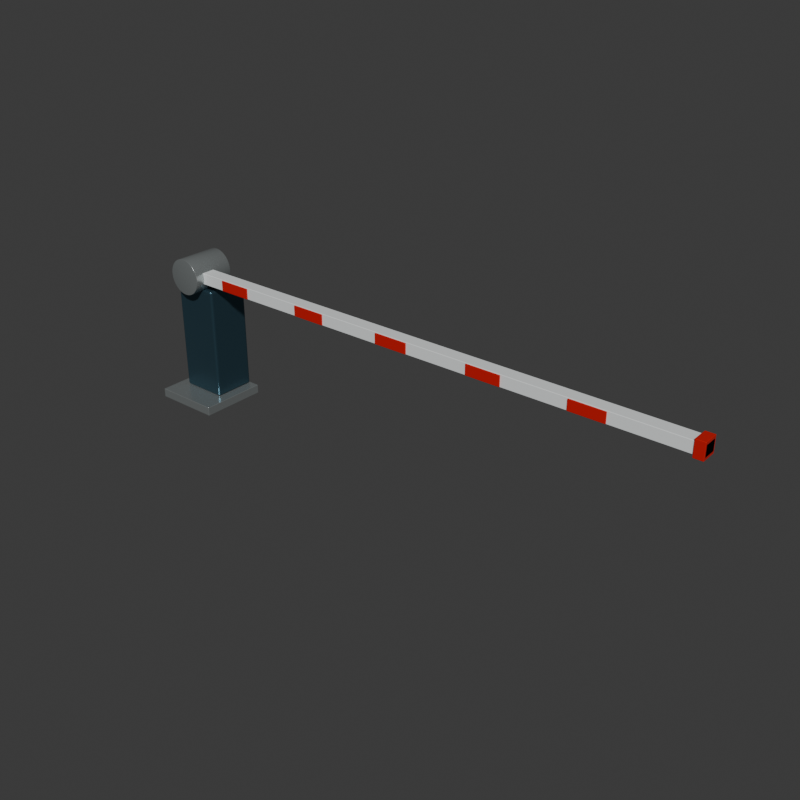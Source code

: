 # Source: road_barrier.blend  (saved by Blender 5.2.45; exported with 4.5.12 LTS)
import bpy
from mathutils import Matrix  # noqa: F401  (used for matrix-valued properties, if any)

bpy.ops.wm.read_factory_settings(use_empty=True)
scene = bpy.context.scene
scene.name = 'Scene'

# ---- collections
col_collection = bpy.data.collections.new('Collection'); scene.collection.children.link(col_collection)

# ---- materials (node trees are filled in below, after node groups)
mat_zinc_plated = bpy.data.materials.new('Zinc plated')
mat_zinc_plated.diffuse_color = (0.48, 0.52, 0.52, 1.0)
mat_painted_steel = bpy.data.materials.new('Painted steel')
mat_painted_steel.diffuse_color = (0.055, 0.12, 0.16, 1.0)
mat_label_white = bpy.data.materials.new('Label white')
mat_label_white.diffuse_color = (0.85, 0.88, 0.88, 1.0)
mat_safety_red = bpy.data.materials.new('Safety red')
mat_safety_red.diffuse_color = (0.68, 0.015, 0.01, 1.0)

# ---- material node trees
mat_zinc_plated.use_nodes = True; mat_zinc_plated.node_tree.nodes.clear()
_N = mat_zinc_plated.node_tree.nodes; _L = mat_zinc_plated.node_tree.links
n0 = _N.new('ShaderNodeBsdfPrincipled'); n0.name = 'Principled BSDF'; n0.location = (-200, 100)
n0.inputs[0].default_value = (0.48, 0.52, 0.52, 1.0)
n0.inputs[1].default_value = 0.75
n0.inputs[2].default_value = 0.26
n0.inputs[10].default_value = 0.005
n1 = _N.new('ShaderNodeOutputMaterial'); n1.name = 'Material Output'; n1.location = (200, 100)
_L.new(n0.outputs[0], n1.inputs[0])
n1.is_active_output = True
mat_painted_steel.use_nodes = True; mat_painted_steel.node_tree.nodes.clear()
_N = mat_painted_steel.node_tree.nodes; _L = mat_painted_steel.node_tree.links
n0 = _N.new('ShaderNodeBsdfPrincipled'); n0.name = 'Principled BSDF'; n0.location = (-200, 100)
n0.inputs[0].default_value = (0.055, 0.12, 0.16, 1.0)
n0.inputs[1].default_value = 0.72
n0.inputs[2].default_value = 0.29
n0.inputs[10].default_value = 0.005
n1 = _N.new('ShaderNodeOutputMaterial'); n1.name = 'Material Output'; n1.location = (200, 100)
_L.new(n0.outputs[0], n1.inputs[0])
n1.is_active_output = True
mat_label_white.use_nodes = True; mat_label_white.node_tree.nodes.clear()
_N = mat_label_white.node_tree.nodes; _L = mat_label_white.node_tree.links
n0 = _N.new('ShaderNodeBsdfPrincipled'); n0.name = 'Principled BSDF'; n0.location = (-200, 100)
n0.inputs[0].default_value = (0.85, 0.88, 0.88, 1.0)
n0.inputs[1].default_value = 0.05
n0.inputs[2].default_value = 0.42
n0.inputs[10].default_value = 0.005
n1 = _N.new('ShaderNodeOutputMaterial'); n1.name = 'Material Output'; n1.location = (200, 100)
_L.new(n0.outputs[0], n1.inputs[0])
n1.is_active_output = True
mat_safety_red.use_nodes = True; mat_safety_red.node_tree.nodes.clear()
_N = mat_safety_red.node_tree.nodes; _L = mat_safety_red.node_tree.links
n0 = _N.new('ShaderNodeBsdfPrincipled'); n0.name = 'Principled BSDF'; n0.location = (-200, 100)
n0.inputs[0].default_value = (0.68, 0.015, 0.01, 1.0)
n0.inputs[1].default_value = 0.18
n0.inputs[2].default_value = 0.31
n0.inputs[10].default_value = 0.005
n1 = _N.new('ShaderNodeOutputMaterial'); n1.name = 'Material Output'; n1.location = (200, 100)
_L.new(n0.outputs[0], n1.inputs[0])
n1.is_active_output = True

# ---- world
world_world = bpy.data.worlds.new('World'); scene.world = world_world
world_world.use_nodes = True; world_world.node_tree.nodes.clear()
_N = world_world.node_tree.nodes; _L = world_world.node_tree.links
n0 = _N.new('ShaderNodeOutputWorld'); n0.name = 'World Output'; n0.location = (200, 100)
n1 = _N.new('ShaderNodeBackground'); n1.name = 'Background'; n1.location = (-200, 100)
n1.inputs[0].default_value = (0.05088, 0.05088, 0.05088, 1.0)
_L.new(n1.outputs[0], n0.inputs[0])
n0.is_active_output = True
world_world.color = (0.022, 0.03, 0.034)
world_world.sun_shadow_jitter_overblur = 0.0

# ---- meshes
me_cube = bpy.data.meshes.new('Cube')
me_cube.from_pydata([(-0.3, -0.3, -0.04), (-0.3, -0.3, 0.04), (-0.3, 0.3, -0.04), (-0.3, 0.3, 0.04), (0.3, -0.3, -0.04), (0.3, -0.3, 0.04), (0.3, 0.3, -0.04), (0.3, 0.3, 0.04)], [], [(0, 1, 3, 2), (2, 3, 7, 6), (6, 7, 5, 4), (4, 5, 1, 0), (2, 6, 4, 0), (7, 3, 1, 5)])
_uv = me_cube.uv_layers.new(name='UVMap')
_uv.uv.foreach_set('vector', [0.375, 0.0, 0.625, 0.0, 0.625, 0.25, 0.375, 0.25, 0.375, 0.25, 0.625, 0.25, 0.625, 0.5, 0.375, 0.5, 0.375, 0.5, 0.625, 0.5, 0.625, 0.75, 0.375, 0.75, 0.375, 0.75, 0.625, 0.75, 0.625, 1.0, 0.375, 1.0, 0.125, 0.5, 0.375, 0.5, 0.375, 0.75, 0.125, 0.75, 0.625, 0.5, 0.875, 0.5, 0.875, 0.75, 0.625, 0.75])
me_cube.materials.append(mat_zinc_plated)
me_cube.update()
me_cube_001 = bpy.data.meshes.new('Cube.001')
me_cube_001.from_pydata([(-0.21, -0.19, -0.5), (-0.21, -0.19, 0.5), (-0.21, 0.19, -0.5), (-0.21, 0.19, 0.5), (0.21, -0.19, -0.5), (0.21, -0.19, 0.5), (0.21, 0.19, -0.5), (0.21, 0.19, 0.5)], [], [(0, 1, 3, 2), (2, 3, 7, 6), (6, 7, 5, 4), (4, 5, 1, 0), (2, 6, 4, 0), (7, 3, 1, 5)])
_uv = me_cube_001.uv_layers.new(name='UVMap')
_uv.uv.foreach_set('vector', [0.375, 0.0, 0.625, 0.0, 0.625, 0.25, 0.375, 0.25, 0.375, 0.25, 0.625, 0.25, 0.625, 0.5, 0.375, 0.5, 0.375, 0.5, 0.625, 0.5, 0.625, 0.75, 0.375, 0.75, 0.375, 0.75, 0.625, 0.75, 0.625, 1.0, 0.375, 1.0, 0.125, 0.5, 0.375, 0.5, 0.375, 0.75, 0.125, 0.75, 0.625, 0.5, 0.875, 0.5, 0.875, 0.75, 0.625, 0.75])
me_cube_001.materials.append(mat_painted_steel)
me_cube_001.update()
me_cylinder = bpy.data.meshes.new('Cylinder')
me_cylinder.from_pydata([(0.0, 0.16, -0.19), (0.0, 0.16, 0.19), (0.01568, 0.1592, -0.19), (0.01568, 0.1592, 0.19), (0.03121, 0.1569, -0.19), (0.03121, 0.1569, 0.19), (0.04645, 0.1531, -0.19), (0.04645, 0.1531, 0.19), (0.06123, 0.1478, -0.19), (0.06123, 0.1478, 0.19), (0.07542, 0.1411, -0.19), (0.07542, 0.1411, 0.19), (0.08889, 0.133, -0.19), (0.08889, 0.133, 0.19), (0.1015, 0.1237, -0.19), (0.1015, 0.1237, 0.19), (0.1131, 0.1131, -0.19), (0.1131, 0.1131, 0.19), (0.1237, 0.1015, -0.19), (0.1237, 0.1015, 0.19), (0.133, 0.08889, -0.19), (0.133, 0.08889, 0.19), (0.1411, 0.07542, -0.19), (0.1411, 0.07542, 0.19), (0.1478, 0.06123, -0.19), (0.1478, 0.06123, 0.19), (0.1531, 0.04645, -0.19), (0.1531, 0.04645, 0.19), (0.1569, 0.03121, -0.19), (0.1569, 0.03121, 0.19), (0.1592, 0.01568, -0.19), (0.1592, 0.01568, 0.19), (0.16, 0.0, -0.19), (0.16, 0.0, 0.19), (0.1592, -0.01568, -0.19), (0.1592, -0.01568, 0.19), (0.1569, -0.03121, -0.19), (0.1569, -0.03121, 0.19), (0.1531, -0.04645, -0.19), (0.1531, -0.04645, 0.19), (0.1478, -0.06123, -0.19), (0.1478, -0.06123, 0.19), (0.1411, -0.07542, -0.19), (0.1411, -0.07542, 0.19), (0.133, -0.08889, -0.19), (0.133, -0.08889, 0.19), (0.1237, -0.1015, -0.19), (0.1237, -0.1015, 0.19), (0.1131, -0.1131, -0.19), (0.1131, -0.1131, 0.19), (0.1015, -0.1237, -0.19), (0.1015, -0.1237, 0.19), (0.08889, -0.133, -0.19), (0.08889, -0.133, 0.19), (0.07542, -0.1411, -0.19), (0.07542, -0.1411, 0.19), (0.06123, -0.1478, -0.19), (0.06123, -0.1478, 0.19), (0.04645, -0.1531, -0.19), (0.04645, -0.1531, 0.19), (0.03121, -0.1569, -0.19), (0.03121, -0.1569, 0.19), (0.01568, -0.1592, -0.19), (0.01568, -0.1592, 0.19), (0.0, -0.16, -0.19), (0.0, -0.16, 0.19), (-0.01568, -0.1592, -0.19), (-0.01568, -0.1592, 0.19), (-0.03121, -0.1569, -0.19), (-0.03121, -0.1569, 0.19), (-0.04645, -0.1531, -0.19), (-0.04645, -0.1531, 0.19), (-0.06123, -0.1478, -0.19), (-0.06123, -0.1478, 0.19), (-0.07542, -0.1411, -0.19), (-0.07542, -0.1411, 0.19), (-0.08889, -0.133, -0.19), (-0.08889, -0.133, 0.19), (-0.1015, -0.1237, -0.19), (-0.1015, -0.1237, 0.19), (-0.1131, -0.1131, -0.19), (-0.1131, -0.1131, 0.19), (-0.1237, -0.1015, -0.19), (-0.1237, -0.1015, 0.19), (-0.133, -0.08889, -0.19), (-0.133, -0.08889, 0.19), (-0.1411, -0.07542, -0.19), (-0.1411, -0.07542, 0.19), (-0.1478, -0.06123, -0.19), (-0.1478, -0.06123, 0.19), (-0.1531, -0.04645, -0.19), (-0.1531, -0.04645, 0.19), (-0.1569, -0.03121, -0.19), (-0.1569, -0.03121, 0.19), (-0.1592, -0.01568, -0.19), (-0.1592, -0.01568, 0.19), (-0.16, 0.0, -0.19), (-0.16, 0.0, 0.19), (-0.1592, 0.01568, -0.19), (-0.1592, 0.01568, 0.19), (-0.1569, 0.03121, -0.19), (-0.1569, 0.03121, 0.19), (-0.1531, 0.04645, -0.19), (-0.1531, 0.04645, 0.19), (-0.1478, 0.06123, -0.19), (-0.1478, 0.06123, 0.19), (-0.1411, 0.07542, -0.19), (-0.1411, 0.07542, 0.19), (-0.133, 0.08889, -0.19), (-0.133, 0.08889, 0.19), (-0.1237, 0.1015, -0.19), (-0.1237, 0.1015, 0.19), (-0.1131, 0.1131, -0.19), (-0.1131, 0.1131, 0.19), (-0.1015, 0.1237, -0.19), (-0.1015, 0.1237, 0.19), (-0.08889, 0.133, -0.19), (-0.08889, 0.133, 0.19), (-0.07542, 0.1411, -0.19), (-0.07542, 0.1411, 0.19), (-0.06123, 0.1478, -0.19), (-0.06123, 0.1478, 0.19), (-0.04645, 0.1531, -0.19), (-0.04645, 0.1531, 0.19), (-0.03121, 0.1569, -0.19), (-0.03121, 0.1569, 0.19), (-0.01568, 0.1592, -0.19), (-0.01568, 0.1592, 0.19)], [], [(0, 1, 3, 2), (2, 3, 5, 4), (4, 5, 7, 6), (6, 7, 9, 8), (8, 9, 11, 10), (10, 11, 13, 12), (12, 13, 15, 14), (14, 15, 17, 16), (16, 17, 19, 18), (18, 19, 21, 20), (20, 21, 23, 22), (22, 23, 25, 24), (24, 25, 27, 26), (26, 27, 29, 28), (28, 29, 31, 30), (30, 31, 33, 32), (32, 33, 35, 34), (34, 35, 37, 36), (36, 37, 39, 38), (38, 39, 41, 40), (40, 41, 43, 42), (42, 43, 45, 44), (44, 45, 47, 46), (46, 47, 49, 48), (48, 49, 51, 50), (50, 51, 53, 52), (52, 53, 55, 54), (54, 55, 57, 56), (56, 57, 59, 58), (58, 59, 61, 60), (60, 61, 63, 62), (62, 63, 65, 64), (64, 65, 67, 66), (66, 67, 69, 68), (68, 69, 71, 70), (70, 71, 73, 72), (72, 73, 75, 74), (74, 75, 77, 76), (76, 77, 79, 78), (78, 79, 81, 80), (80, 81, 83, 82), (82, 83, 85, 84), (84, 85, 87, 86), (86, 87, 89, 88), (88, 89, 91, 90), (90, 91, 93, 92), (92, 93, 95, 94), (94, 95, 97, 96), (96, 97, 99, 98), (98, 99, 101, 100), (100, 101, 103, 102), (102, 103, 105, 104), (104, 105, 107, 106), (106, 107, 109, 108), (108, 109, 111, 110), (110, 111, 113, 112), (112, 113, 115, 114), (114, 115, 117, 116), (116, 117, 119, 118), (118, 119, 121, 120), (120, 121, 123, 122), (122, 123, 125, 124), (3, 1, 127, 125, 123, 121, 119, 117, 115, 113, 111, 109, 107, 105, 103, 101, 99, 97, 95, 93, 91, 89, 87, 85, 83, 81, 79, 77, 75, 73, 71, 69, 67, 65, 63, 61, 59, 57, 55, 53, 51, 49, 47, 45, 43, 41, 39, 37, 35, 33, 31, 29, 27, 25, 23, 21, 19, 17, 15, 13, 11, 9, 7, 5), (124, 125, 127, 126), (126, 127, 1, 0), (0, 2, 4, 6, 8, 10, 12, 14, 16, 18, 20, 22, 24, 26, 28, 30, 32, 34, 36, 38, 40, 42, 44, 46, 48, 50, 52, 54, 56, 58, 60, 62, 64, 66, 68, 70, 72, 74, 76, 78, 80, 82, 84, 86, 88, 90, 92, 94, 96, 98, 100, 102, 104, 106, 108, 110, 112, 114, 116, 118, 120, 122, 124, 126)])
me_cylinder.polygons.foreach_set('use_smooth', [True] * 66)
_uv = me_cylinder.uv_layers.new(name='UVMap')
_uv.uv.foreach_set('vector', [1.0, 0.5, 1.0, 1.0, 0.9844, 1.0, 0.9844, 0.5, 0.9844, 0.5, 0.9844, 1.0, 0.9688, 1.0, 0.9688, 0.5, 0.9688, 0.5, 0.9688, 1.0, 0.9531, 1.0, 0.9531, 0.5, 0.9531, 0.5, 0.9531, 1.0, 0.9375, 1.0, 0.9375, 0.5, 0.9375, 0.5, 0.9375, 1.0, 0.9219, 1.0, 0.9219, 0.5, 0.9219, 0.5, 0.9219, 1.0, 0.9062, 1.0, 0.9062, 0.5, 0.9062, 0.5, 0.9062, 1.0, 0.8906, 1.0, 0.8906, 0.5, 0.8906, 0.5, 0.8906, 1.0, 0.875, 1.0, 0.875, 0.5, 0.875, 0.5, 0.875, 1.0, 0.8594, 1.0, 0.8594, 0.5, 0.8594, 0.5, 0.8594, 1.0, 0.8438, 1.0, 0.8438, 0.5, 0.8438, 0.5, 0.8438, 1.0, 0.8281, 1.0, 0.8281, 0.5, 0.8281, 0.5, 0.8281, 1.0, 0.8125, 1.0, 0.8125, 0.5, 0.8125, 0.5, 0.8125, 1.0, 0.7969, 1.0, 0.7969, 0.5, 0.7969, 0.5, 0.7969, 1.0, 0.7812, 1.0, 0.7812, 0.5, 0.7812, 0.5, 0.7812, 1.0, 0.7656, 1.0, 0.7656, 0.5, 0.7656, 0.5, 0.7656, 1.0, 0.75, 1.0, 0.75, 0.5, 0.75, 0.5, 0.75, 1.0, 0.7344, 1.0, 0.7344, 0.5, 0.7344, 0.5, 0.7344, 1.0, 0.7188, 1.0, 0.7188, 0.5, 0.7188, 0.5, 0.7188, 1.0, 0.7031, 1.0, 0.7031, 0.5, 0.7031, 0.5, 0.7031, 1.0, 0.6875, 1.0, 0.6875, 0.5, 0.6875, 0.5, 0.6875, 1.0, 0.6719, 1.0, 0.6719, 0.5, 0.6719, 0.5, 0.6719, 1.0, 0.6562, 1.0, 0.6562, 0.5, 0.6562, 0.5, 0.6562, 1.0, 0.6406, 1.0, 0.6406, 0.5, 0.6406, 0.5, 0.6406, 1.0, 0.625, 1.0, 0.625, 0.5, 0.625, 0.5, 0.625, 1.0, 0.6094, 1.0, 0.6094, 0.5, 0.6094, 0.5, 0.6094, 1.0, 0.5938, 1.0, 0.5938, 0.5, 0.5938, 0.5, 0.5938, 1.0, 0.5781, 1.0, 0.5781, 0.5, 0.5781, 0.5, 0.5781, 1.0, 0.5625, 1.0, 0.5625, 0.5, 0.5625, 0.5, 0.5625, 1.0, 0.5469, 1.0, 0.5469, 0.5, 0.5469, 0.5, 0.5469, 1.0, 0.5312, 1.0, 0.5312, 0.5, 0.5312, 0.5, 0.5312, 1.0, 0.5156, 1.0, 0.5156, 0.5, 0.5156, 0.5, 0.5156, 1.0, 0.5, 1.0, 0.5, 0.5, 0.5, 0.5, 0.5, 1.0, 0.4844, 1.0, 0.4844, 0.5, 0.4844, 0.5, 0.4844, 1.0, 0.4688, 1.0, 0.4688, 0.5, 0.4688, 0.5, 0.4688, 1.0, 0.4531, 1.0, 0.4531, 0.5, 0.4531, 0.5, 0.4531, 1.0, 0.4375, 1.0, 0.4375, 0.5, 0.4375, 0.5, 0.4375, 1.0, 0.4219, 1.0, 0.4219, 0.5, 0.4219, 0.5, 0.4219, 1.0, 0.4062, 1.0, 0.4062, 0.5, 0.4062, 0.5, 0.4062, 1.0, 0.3906, 1.0, 0.3906, 0.5, 0.3906, 0.5, 0.3906, 1.0, 0.375, 1.0, 0.375, 0.5, 0.375, 0.5, 0.375, 1.0, 0.3594, 1.0, 0.3594, 0.5, 0.3594, 0.5, 0.3594, 1.0, 0.3438, 1.0, 0.3438, 0.5, 0.3438, 0.5, 0.3438, 1.0, 0.3281, 1.0, 0.3281, 0.5, 0.3281, 0.5, 0.3281, 1.0, 0.3125, 1.0, 0.3125, 0.5, 0.3125, 0.5, 0.3125, 1.0, 0.2969, 1.0, 0.2969, 0.5, 0.2969, 0.5, 0.2969, 1.0, 0.2812, 1.0, 0.2812, 0.5, 0.2812, 0.5, 0.2812, 1.0, 0.2656, 1.0, 0.2656, 0.5, 0.2656, 0.5, 0.2656, 1.0, 0.25, 1.0, 0.25, 0.5, 0.25, 0.5, 0.25, 1.0, 0.2344, 1.0, 0.2344, 0.5, 0.2344, 0.5, 0.2344, 1.0, 0.2188, 1.0, 0.2188, 0.5, 0.2188, 0.5, 0.2188, 1.0, 0.2031, 1.0, 0.2031, 0.5, 0.2031, 0.5, 0.2031, 1.0, 0.1875, 1.0, 0.1875, 0.5, 0.1875, 0.5, 0.1875, 1.0, 0.1719, 1.0, 0.1719, 0.5, 0.1719, 0.5, 0.1719, 1.0, 0.1562, 1.0, 0.1562, 0.5, 0.1562, 0.5, 0.1562, 1.0, 0.1406, 1.0, 0.1406, 0.5, 0.1406, 0.5, 0.1406, 1.0, 0.125, 1.0, 0.125, 0.5, 0.125, 0.5, 0.125, 1.0, 0.1094, 1.0, 0.1094, 0.5, 0.1094, 0.5, 0.1094, 1.0, 0.09375, 1.0, 0.09375, 0.5, 0.09375, 0.5, 0.09375, 1.0, 0.07812, 1.0, 0.07812, 0.5, 0.07812, 0.5, 0.07812, 1.0, 0.0625, 1.0, 0.0625, 0.5, 0.0625, 0.5, 0.0625, 1.0, 0.04688, 1.0, 0.04688, 0.5, 0.04688, 0.5, 0.04688, 1.0, 0.03125, 1.0, 0.03125, 0.5, 0.2735, 0.4888, 0.25, 0.49, 0.2265, 0.4888, 0.2032, 0.4854, 0.1803, 0.4797, 0.1582, 0.4717, 0.1369, 0.4617, 0.1167, 0.4496, 0.09775, 0.4355, 0.08029, 0.4197, 0.06448, 0.4023, 0.05045, 0.3833, 0.03834, 0.3631, 0.02827, 0.3418, 0.02033, 0.3197, 0.01461, 0.2968, 0.01116, 0.2735, 0.01, 0.25, 0.01116, 0.2265, 0.01461, 0.2032, 0.02033, 0.1803, 0.02827, 0.1582, 0.03834, 0.1369, 0.05045, 0.1167, 0.06448, 0.09775, 0.08029, 0.08029, 0.09775, 0.06448, 0.1167, 0.05045, 0.1369, 0.03834, 0.1582, 0.02827, 0.1803, 0.02033, 0.2032, 0.01461, 0.2265, 0.01116, 0.25, 0.01, 0.2735, 0.01116, 0.2968, 0.01461, 0.3197, 0.02033, 0.3418, 0.02827, 0.3631, 0.03834, 0.3833, 0.05045, 0.4023, 0.06448, 0.4197, 0.08029, 0.4355, 0.09775, 0.4496, 0.1167, 0.4617, 0.1369, 0.4717, 0.1582, 0.4797, 0.1803, 0.4854, 0.2032, 0.4888, 0.2265, 0.49, 0.25, 0.4888, 0.2735, 0.4854, 0.2968, 0.4797, 0.3197, 0.4717, 0.3418, 0.4617, 0.3631, 0.4496, 0.3833, 0.4355, 0.4023, 0.4197, 0.4197, 0.4023, 0.4355, 0.3833, 0.4496, 0.3631, 0.4617, 0.3418, 0.4717, 0.3197, 0.4797, 0.2968, 0.4854, 0.03125, 0.5, 0.03125, 1.0, 0.01562, 1.0, 0.01562, 0.5, 0.01562, 0.5, 0.01562, 1.0, 0.0, 1.0, 0.0, 0.5, 0.75, 0.49, 0.7735, 0.4888, 0.7968, 0.4854, 0.8197, 0.4797, 0.8418, 0.4717, 0.8631, 0.4617, 0.8833, 0.4496, 0.9023, 0.4355, 0.9197, 0.4197, 0.9355, 0.4023, 0.9496, 0.3833, 0.9617, 0.3631, 0.9717, 0.3418, 0.9797, 0.3197, 0.9854, 0.2968, 0.9888, 0.2735, 0.99, 0.25, 0.9888, 0.2265, 0.9854, 0.2032, 0.9797, 0.1803, 0.9717, 0.1582, 0.9617, 0.1369, 0.9496, 0.1167, 0.9355, 0.09775, 0.9197, 0.08029, 0.9023, 0.06448, 0.8833, 0.05045, 0.8631, 0.03834, 0.8418, 0.02827, 0.8197, 0.02033, 0.7968, 0.01461, 0.7735, 0.01116, 0.75, 0.01, 0.7265, 0.01116, 0.7032, 0.01461, 0.6803, 0.02033, 0.6582, 0.02827, 0.6369, 0.03834, 0.6167, 0.05045, 0.5977, 0.06448, 0.5803, 0.08029, 0.5645, 0.09775, 0.5504, 0.1167, 0.5383, 0.1369, 0.5283, 0.1582, 0.5203, 0.1803, 0.5146, 0.2032, 0.5112, 0.2265, 0.51, 0.25, 0.5112, 0.2735, 0.5146, 0.2968, 0.5203, 0.3197, 0.5283, 0.3418, 0.5383, 0.3631, 0.5504, 0.3833, 0.5645, 0.4023, 0.5803, 0.4197, 0.5977, 0.4355, 0.6167, 0.4496, 0.6369, 0.4617, 0.6582, 0.4717, 0.6803, 0.4797, 0.7032, 0.4854, 0.7265, 0.4888])
me_cylinder.materials.append(mat_zinc_plated)
me_cylinder.update()
me_cube_002 = bpy.data.meshes.new('Cube.002')
me_cube_002.from_pydata([(-2.4, -0.06, -0.05), (-2.4, -0.06, 0.05), (-2.4, 0.06, -0.05), (-2.4, 0.06, 0.05), (2.4, -0.06, -0.05), (2.4, -0.06, 0.05), (2.4, 0.06, -0.05), (2.4, 0.06, 0.05)], [], [(0, 1, 3, 2), (2, 3, 7, 6), (6, 7, 5, 4), (4, 5, 1, 0), (2, 6, 4, 0), (7, 3, 1, 5)])
_uv = me_cube_002.uv_layers.new(name='UVMap')
_uv.uv.foreach_set('vector', [0.375, 0.0, 0.625, 0.0, 0.625, 0.25, 0.375, 0.25, 0.375, 0.25, 0.625, 0.25, 0.625, 0.5, 0.375, 0.5, 0.375, 0.5, 0.625, 0.5, 0.625, 0.75, 0.375, 0.75, 0.375, 0.75, 0.625, 0.75, 0.625, 1.0, 0.375, 1.0, 0.125, 0.5, 0.375, 0.5, 0.375, 0.75, 0.125, 0.75, 0.625, 0.5, 0.875, 0.5, 0.875, 0.75, 0.625, 0.75])
me_cube_002.materials.append(mat_label_white)
me_cube_002.update()
me_cube_003 = bpy.data.meshes.new('Cube.003')
me_cube_003.from_pydata([(-0.15, -0.006, -0.046), (-0.15, -0.006, 0.046), (-0.15, 0.006, -0.046), (-0.15, 0.006, 0.046), (0.15, -0.006, -0.046), (0.15, -0.006, 0.046), (0.15, 0.006, -0.046), (0.15, 0.006, 0.046)], [], [(0, 1, 3, 2), (2, 3, 7, 6), (6, 7, 5, 4), (4, 5, 1, 0), (2, 6, 4, 0), (7, 3, 1, 5)])
_uv = me_cube_003.uv_layers.new(name='UVMap')
_uv.uv.foreach_set('vector', [0.375, 0.0, 0.625, 0.0, 0.625, 0.25, 0.375, 0.25, 0.375, 0.25, 0.625, 0.25, 0.625, 0.5, 0.375, 0.5, 0.375, 0.5, 0.625, 0.5, 0.625, 0.75, 0.375, 0.75, 0.375, 0.75, 0.625, 0.75, 0.625, 1.0, 0.375, 1.0, 0.125, 0.5, 0.375, 0.5, 0.375, 0.75, 0.125, 0.75, 0.625, 0.5, 0.875, 0.5, 0.875, 0.75, 0.625, 0.75])
me_cube_003.materials.append(mat_safety_red)
me_cube_003.update()
me_cube_004 = bpy.data.meshes.new('Cube.004')
me_cube_004.from_pydata([(-0.15, -0.006, -0.046), (-0.15, -0.006, 0.046), (-0.15, 0.006, -0.046), (-0.15, 0.006, 0.046), (0.15, -0.006, -0.046), (0.15, -0.006, 0.046), (0.15, 0.006, -0.046), (0.15, 0.006, 0.046)], [], [(0, 1, 3, 2), (2, 3, 7, 6), (6, 7, 5, 4), (4, 5, 1, 0), (2, 6, 4, 0), (7, 3, 1, 5)])
_uv = me_cube_004.uv_layers.new(name='UVMap')
_uv.uv.foreach_set('vector', [0.375, 0.0, 0.625, 0.0, 0.625, 0.25, 0.375, 0.25, 0.375, 0.25, 0.625, 0.25, 0.625, 0.5, 0.375, 0.5, 0.375, 0.5, 0.625, 0.5, 0.625, 0.75, 0.375, 0.75, 0.375, 0.75, 0.625, 0.75, 0.625, 1.0, 0.375, 1.0, 0.125, 0.5, 0.375, 0.5, 0.375, 0.75, 0.125, 0.75, 0.625, 0.5, 0.875, 0.5, 0.875, 0.75, 0.625, 0.75])
me_cube_004.materials.append(mat_safety_red)
me_cube_004.update()
me_cube_005 = bpy.data.meshes.new('Cube.005')
me_cube_005.from_pydata([(-0.15, -0.006, -0.046), (-0.15, -0.006, 0.046), (-0.15, 0.006, -0.046), (-0.15, 0.006, 0.046), (0.15, -0.006, -0.046), (0.15, -0.006, 0.046), (0.15, 0.006, -0.046), (0.15, 0.006, 0.046)], [], [(0, 1, 3, 2), (2, 3, 7, 6), (6, 7, 5, 4), (4, 5, 1, 0), (2, 6, 4, 0), (7, 3, 1, 5)])
_uv = me_cube_005.uv_layers.new(name='UVMap')
_uv.uv.foreach_set('vector', [0.375, 0.0, 0.625, 0.0, 0.625, 0.25, 0.375, 0.25, 0.375, 0.25, 0.625, 0.25, 0.625, 0.5, 0.375, 0.5, 0.375, 0.5, 0.625, 0.5, 0.625, 0.75, 0.375, 0.75, 0.375, 0.75, 0.625, 0.75, 0.625, 1.0, 0.375, 1.0, 0.125, 0.5, 0.375, 0.5, 0.375, 0.75, 0.125, 0.75, 0.625, 0.5, 0.875, 0.5, 0.875, 0.75, 0.625, 0.75])
me_cube_005.materials.append(mat_safety_red)
me_cube_005.update()
me_cube_006 = bpy.data.meshes.new('Cube.006')
me_cube_006.from_pydata([(-0.15, -0.006, -0.046), (-0.15, -0.006, 0.046), (-0.15, 0.006, -0.046), (-0.15, 0.006, 0.046), (0.15, -0.006, -0.046), (0.15, -0.006, 0.046), (0.15, 0.006, -0.046), (0.15, 0.006, 0.046)], [], [(0, 1, 3, 2), (2, 3, 7, 6), (6, 7, 5, 4), (4, 5, 1, 0), (2, 6, 4, 0), (7, 3, 1, 5)])
_uv = me_cube_006.uv_layers.new(name='UVMap')
_uv.uv.foreach_set('vector', [0.375, 0.0, 0.625, 0.0, 0.625, 0.25, 0.375, 0.25, 0.375, 0.25, 0.625, 0.25, 0.625, 0.5, 0.375, 0.5, 0.375, 0.5, 0.625, 0.5, 0.625, 0.75, 0.375, 0.75, 0.375, 0.75, 0.625, 0.75, 0.625, 1.0, 0.375, 1.0, 0.125, 0.5, 0.375, 0.5, 0.375, 0.75, 0.125, 0.75, 0.625, 0.5, 0.875, 0.5, 0.875, 0.75, 0.625, 0.75])
me_cube_006.materials.append(mat_safety_red)
me_cube_006.update()
me_cube_007 = bpy.data.meshes.new('Cube.007')
me_cube_007.from_pydata([(-0.15, -0.006, -0.046), (-0.15, -0.006, 0.046), (-0.15, 0.006, -0.046), (-0.15, 0.006, 0.046), (0.15, -0.006, -0.046), (0.15, -0.006, 0.046), (0.15, 0.006, -0.046), (0.15, 0.006, 0.046)], [], [(0, 1, 3, 2), (2, 3, 7, 6), (6, 7, 5, 4), (4, 5, 1, 0), (2, 6, 4, 0), (7, 3, 1, 5)])
_uv = me_cube_007.uv_layers.new(name='UVMap')
_uv.uv.foreach_set('vector', [0.375, 0.0, 0.625, 0.0, 0.625, 0.25, 0.375, 0.25, 0.375, 0.25, 0.625, 0.25, 0.625, 0.5, 0.375, 0.5, 0.375, 0.5, 0.625, 0.5, 0.625, 0.75, 0.375, 0.75, 0.375, 0.75, 0.625, 0.75, 0.625, 1.0, 0.375, 1.0, 0.125, 0.5, 0.375, 0.5, 0.375, 0.75, 0.125, 0.75, 0.625, 0.5, 0.875, 0.5, 0.875, 0.75, 0.625, 0.75])
me_cube_007.materials.append(mat_safety_red)
me_cube_007.update()
me_cube_008 = bpy.data.meshes.new('Cube.008')
me_cube_008.from_pydata([(-0.04, -0.07, -0.07), (-0.04, -0.07, 0.07), (-0.04, 0.07, -0.07), (-0.04, 0.07, 0.07), (0.04, -0.07, -0.07), (0.04, -0.07, 0.07), (0.04, 0.07, -0.07), (0.04, 0.07, 0.07)], [], [(0, 1, 3, 2), (2, 3, 7, 6), (6, 7, 5, 4), (4, 5, 1, 0), (2, 6, 4, 0), (7, 3, 1, 5)])
_uv = me_cube_008.uv_layers.new(name='UVMap')
_uv.uv.foreach_set('vector', [0.375, 0.0, 0.625, 0.0, 0.625, 0.25, 0.375, 0.25, 0.375, 0.25, 0.625, 0.25, 0.625, 0.5, 0.375, 0.5, 0.375, 0.5, 0.625, 0.5, 0.625, 0.75, 0.375, 0.75, 0.375, 0.75, 0.625, 0.75, 0.625, 1.0, 0.375, 1.0, 0.125, 0.5, 0.375, 0.5, 0.375, 0.75, 0.125, 0.75, 0.625, 0.5, 0.875, 0.5, 0.875, 0.75, 0.625, 0.75])
me_cube_008.materials.append(mat_safety_red)
me_cube_008.update()

# ---- objects
ob_gate_base = bpy.data.objects.new('GATE_base', me_cube)
ob_gate_cabinet = bpy.data.objects.new('GATE_cabinet', me_cube_001)
ob_gate_hinge = bpy.data.objects.new('GATE_hinge', me_cylinder)
ob_kin_gate_arm = bpy.data.objects.new('KIN_gate_arm', me_cube_002)
ob_kin_gate_red_mark_0 = bpy.data.objects.new('KIN_gate_red_mark_0', me_cube_003)
ob_kin_gate_red_mark_1 = bpy.data.objects.new('KIN_gate_red_mark_1', me_cube_004)
ob_kin_gate_red_mark_2 = bpy.data.objects.new('KIN_gate_red_mark_2', me_cube_005)
ob_kin_gate_red_mark_3 = bpy.data.objects.new('KIN_gate_red_mark_3', me_cube_006)
ob_kin_gate_red_mark_4 = bpy.data.objects.new('KIN_gate_red_mark_4', me_cube_007)
ob_kin_gate_end = bpy.data.objects.new('KIN_gate_end', me_cube_008)

# ---- transforms, parenting, visibility, modifiers, constraints
ob_gate_base.location = (0.0, 0.0, 0.04)
_m = ob_gate_base.modifiers.new('Manufactured edge radius', 'BEVEL')
_m.width = 0.004
_m.width_pct = 0.004
_m.segments = 3
ob_gate_cabinet.location = (0.0, 0.1, 0.58)
_m = ob_gate_cabinet.modifiers.new('Manufactured edge radius', 'BEVEL')
_m.width = 0.02
_m.width_pct = 0.02
_m.segments = 3
ob_gate_hinge.location = (0.0, 0.0, 1.2)
ob_gate_hinge.rotation_euler = (1.571, 0.0, 0.0)
_m = ob_gate_hinge.modifiers.new('Manufactured edge radius', 'BEVEL')
_m.width = 0.002
_m.width_pct = 0.002
_m.segments = 3
ob_kin_gate_arm.location = (2.4, -0.05, 1.2)
_m = ob_kin_gate_arm.modifiers.new('Manufactured edge radius', 'BEVEL')
_m.width = 0.004
_m.width_pct = 0.004
_m.segments = 3
ob_kin_gate_red_mark_0.location = (0.55, -0.116, 1.2)
_m = ob_kin_gate_red_mark_0.modifiers.new('Manufactured edge radius', 'BEVEL')
_m.width = 0.004
_m.width_pct = 0.004
_m.segments = 3
ob_kin_gate_red_mark_1.location = (1.4, -0.116, 1.2)
_m = ob_kin_gate_red_mark_1.modifiers.new('Manufactured edge radius', 'BEVEL')
_m.width = 0.004
_m.width_pct = 0.004
_m.segments = 3
ob_kin_gate_red_mark_2.location = (2.25, -0.116, 1.2)
_m = ob_kin_gate_red_mark_2.modifiers.new('Manufactured edge radius', 'BEVEL')
_m.width = 0.004
_m.width_pct = 0.004
_m.segments = 3
ob_kin_gate_red_mark_3.location = (3.1, -0.116, 1.2)
_m = ob_kin_gate_red_mark_3.modifiers.new('Manufactured edge radius', 'BEVEL')
_m.width = 0.004
_m.width_pct = 0.004
_m.segments = 3
ob_kin_gate_red_mark_4.location = (3.95, -0.116, 1.2)
_m = ob_kin_gate_red_mark_4.modifiers.new('Manufactured edge radius', 'BEVEL')
_m.width = 0.004
_m.width_pct = 0.004
_m.segments = 3
ob_kin_gate_end.location = (4.76, -0.05, 1.2)
_m = ob_kin_gate_end.modifiers.new('Manufactured edge radius', 'BEVEL')
_m.width = 0.004
_m.width_pct = 0.004
_m.segments = 3

# ---- collection membership
col_collection.objects.link(ob_gate_base)
col_collection.objects.link(ob_gate_cabinet)
col_collection.objects.link(ob_gate_hinge)
col_collection.objects.link(ob_kin_gate_arm)
col_collection.objects.link(ob_kin_gate_red_mark_0)
col_collection.objects.link(ob_kin_gate_red_mark_1)
col_collection.objects.link(ob_kin_gate_red_mark_2)
col_collection.objects.link(ob_kin_gate_red_mark_3)
col_collection.objects.link(ob_kin_gate_red_mark_4)
col_collection.objects.link(ob_kin_gate_end)

# ---- scene / render settings (as saved in the file)
scene.frame_start = 1; scene.frame_end = 250; scene.frame_set(1)
scene.render.engine = 'BLENDER_EEVEE_NEXT'
scene.render.resolution_x = 720
scene.render.resolution_y = 720
scene.render.bake_bias = 0.0
scene.render.bake_samples = 0
scene.render.compositor_device = 'GPU'
scene.eevee.use_volume_custom_range = False
scene.eevee.fast_gi_thickness_near = 0.1
scene.eevee.fast_gi_thickness_far = 0.0
scene.eevee.ray_tracing_options.screen_trace_thickness = 0.1
bpy.context.view_layer.update()

# ---- added for rendering (the .blend has no active camera and no usable light): camera, sun
cam_auto = bpy.data.cameras.new('AutoCamera')
cam_auto.lens = 50.0
cam_auto.sensor_width = 36.0
cam_auto.clip_end = 1000.0
ob_auto_camera = bpy.data.objects.new('AutoCamera', cam_auto)
scene.collection.objects.link(ob_auto_camera)
ob_auto_camera.location = (7.16499, -5.89799, 4.61199)
ob_auto_camera.rotation_euler = (1.09748, -7.21219e-08, 0.694738)
scene.camera = ob_auto_camera
light_auto_sun = bpy.data.lights.new('AutoSun', 'SUN')
light_auto_sun.energy = 3.0
light_auto_sun.angle = 0.0523599
ob_auto_sun = bpy.data.objects.new('AutoSun', light_auto_sun)
scene.collection.objects.link(ob_auto_sun)
ob_auto_sun.rotation_euler = (0.872665, 0.174533, 0.523599)
bpy.context.view_layer.update()
